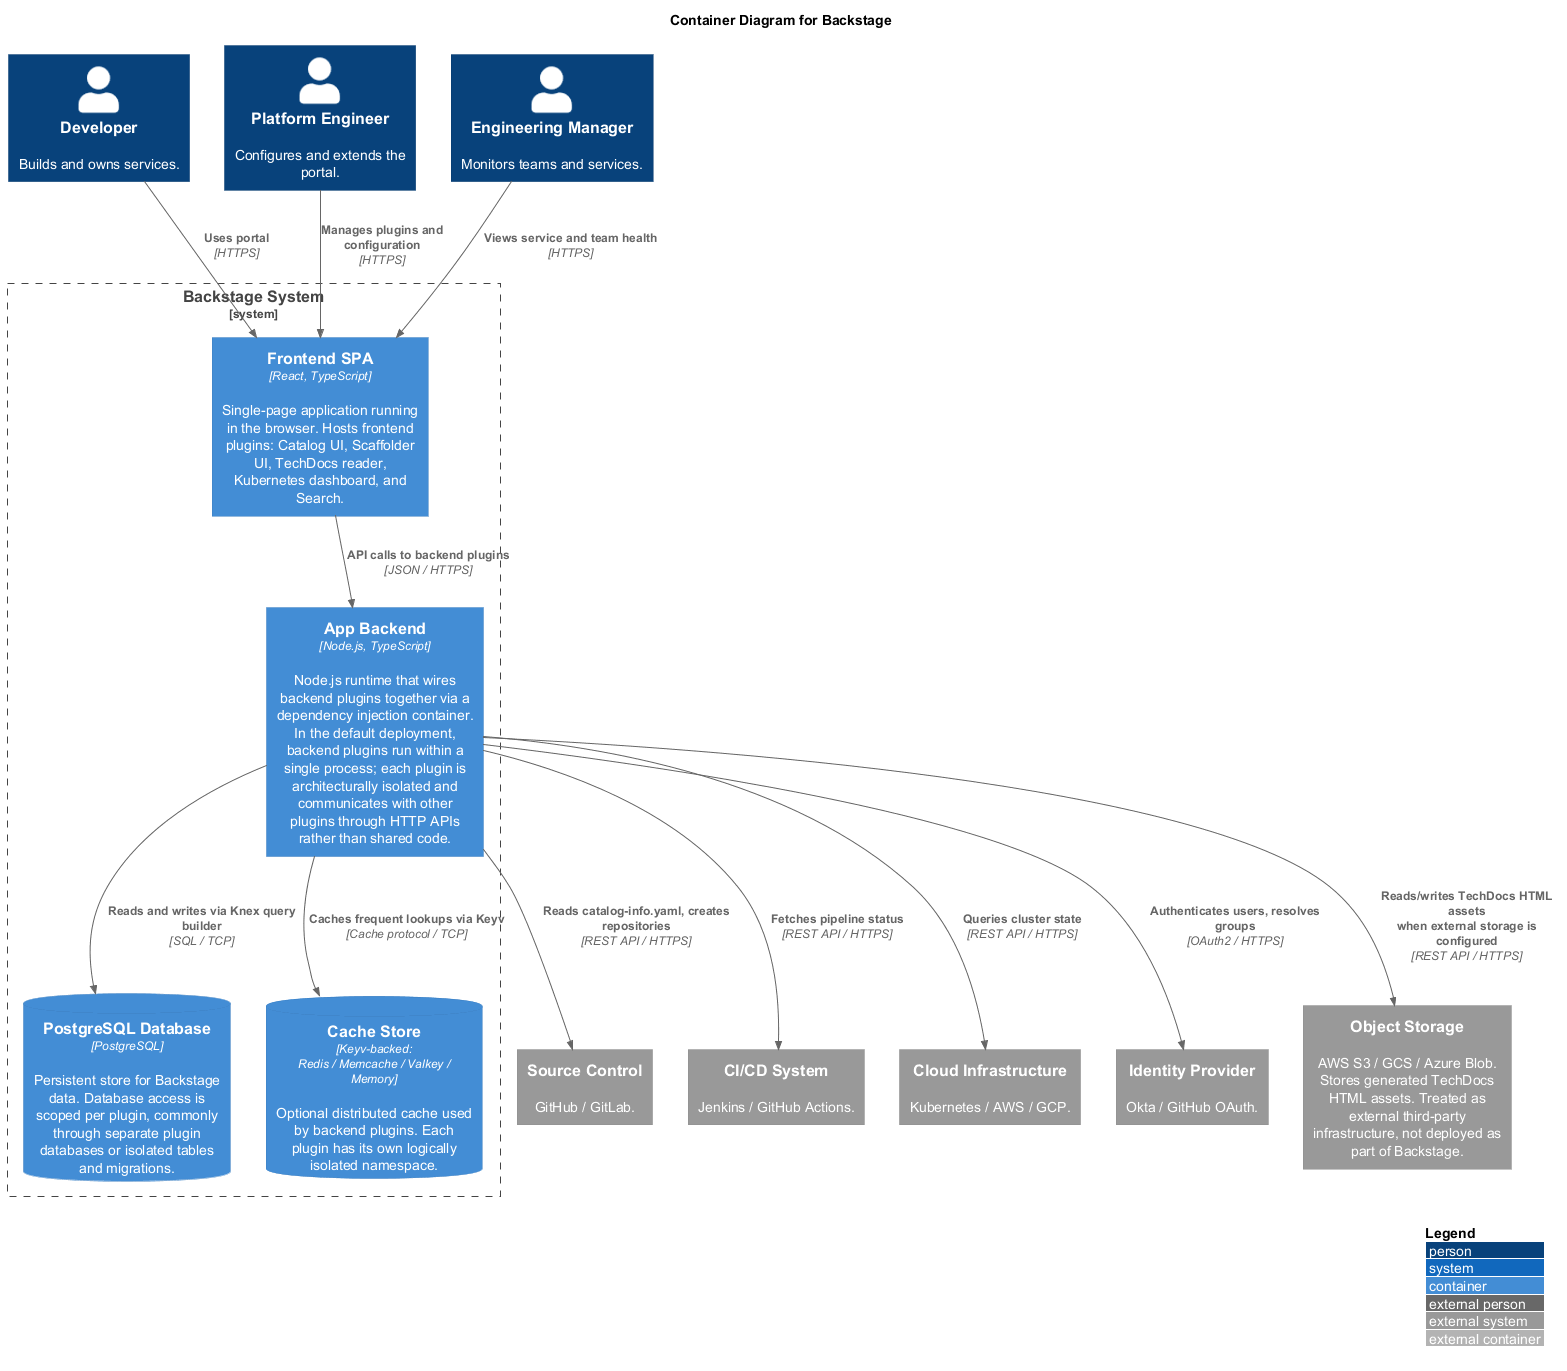

The diagram above was rendered by PlantUML. Its source (embedded in the PNG):
@startuml
!include <c4/C4_Container.puml>
LAYOUT_WITH_LEGEND()
title Container Diagram for Backstage

Person(developer, "Developer", "Builds and owns services.")
Person(platform_eng, "Platform Engineer", "Configures and extends the portal.")
Person(eng_manager, "Engineering Manager", "Monitors teams and services.")

System_Ext(source_control, "Source Control", "GitHub / GitLab.")
System_Ext(cicd, "CI/CD System", "Jenkins / GitHub Actions.")
System_Ext(cloud_infra, "Cloud Infrastructure", "Kubernetes / AWS / GCP.")
System_Ext(idp, "Identity Provider", "Okta / GitHub OAuth.")
System_Ext(object_storage, "Object Storage", "AWS S3 / GCS / Azure Blob. Stores generated TechDocs HTML assets. Treated as external third-party infrastructure, not deployed as part of Backstage.")

System_Boundary(backstage_boundary, "Backstage System") {
    Container(frontend, "Frontend SPA", "React, TypeScript", "Single-page application running in the browser. Hosts frontend plugins: Catalog UI, Scaffolder UI, TechDocs reader, Kubernetes dashboard, and Search.")
    Container(app_backend, "App Backend", "Node.js, TypeScript", "Node.js runtime that wires backend plugins together via a dependency injection container. In the default deployment, backend plugins run within a single process; each plugin is architecturally isolated and communicates with other plugins through HTTP APIs rather than shared code.")
    ContainerDb(db, "PostgreSQL Database", "PostgreSQL", "Persistent store for Backstage data. Database access is scoped per plugin, commonly through separate plugin databases or isolated tables and migrations.")
    ContainerDb(cache, "Cache Store", "Keyv-backed:\nRedis / Memcache / Valkey / Memory", "Optional distributed cache used by backend plugins. Each plugin has its own logically isolated namespace.")
}

Rel(developer, frontend, "Uses portal", "HTTPS")
Rel(platform_eng, frontend, "Manages plugins and configuration", "HTTPS")
Rel(eng_manager, frontend, "Views service and team health", "HTTPS")

Rel(frontend, app_backend, "API calls to backend plugins", "JSON / HTTPS")
Rel(app_backend, db, "Reads and writes via Knex query builder", "SQL / TCP")
Rel(app_backend, cache, "Caches frequent lookups via Keyv", "Cache protocol / TCP")

Rel(app_backend, idp, "Authenticates users, resolves groups", "OAuth2 / HTTPS")
Rel(app_backend, source_control, "Reads catalog-info.yaml, creates repositories", "REST API / HTTPS")
Rel(app_backend, cicd, "Fetches pipeline status", "REST API / HTTPS")
Rel(app_backend, cloud_infra, "Queries cluster state", "REST API / HTTPS")
Rel(app_backend, object_storage, "Reads/writes TechDocs HTML assets\nwhen external storage is configured", "REST API / HTTPS")
@enduml